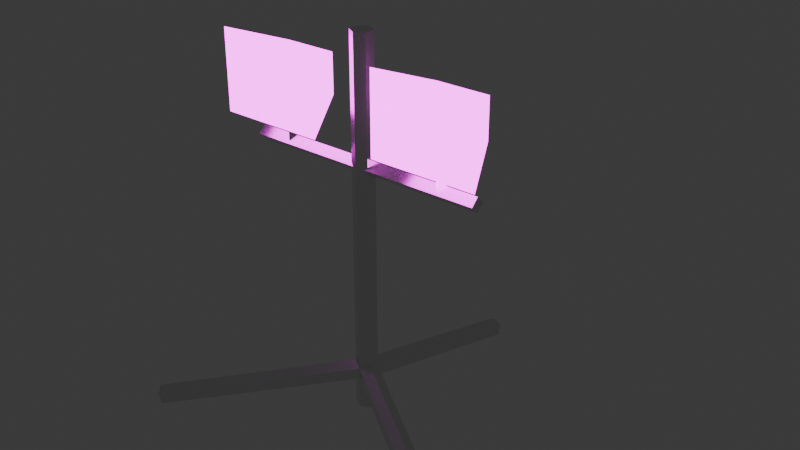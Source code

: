 # Source: floodlight.blend  (saved by Blender 4.4.32; exported with 4.5.12 LTS)
import bpy
from mathutils import Matrix  # noqa: F401  (used for matrix-valued properties, if any)

bpy.ops.wm.read_factory_settings(use_empty=True)
scene = bpy.context.scene
scene.name = 'Scene'

# ---- images (referenced by path relative to the original .blend; pixels are not part of the script)
import os
ASSET_DIR = os.environ.get("B2B_ASSET_DIR", "")  # directory of the original .blend (textures are referenced by path, not embedded)
HERE = os.path.dirname(os.path.abspath(__file__))  # packed textures are extracted next to this script under _unpacked/

def load_image(name, relpath, width, height, colorspace="sRGB"):
    """Load a texture the original file referenced (path relative to the .blend, or extracted next to this script)."""
    p = next((c for c in (os.path.join(HERE, relpath), os.path.join(ASSET_DIR, relpath)) if relpath and os.path.exists(c)), "")
    if p:
        img = bpy.data.images.load(p, check_existing=True)
        img.name = name
    else:  # same state as the original file: an image datablock whose file is absent (Cycles renders it pink)
        img = bpy.data.images.new(name, width, height)
        img.source = "FILE"
        img.filepath = "//" + (relpath or name)
    img.colorspace_settings.name = colorspace
    return img
img_flood_lamp_emissions = load_image('flood_lamp_emissions', 'flood_lamp_emissions.png', 1024, 1024, 'sRGB')

# ---- materials (node trees are filled in below, after node groups)
mat_material_001 = bpy.data.materials.new('Material.001')
mat_material_001.use_transparent_shadow = False
mat_material = bpy.data.materials.new('Material')
mat_material.alpha_threshold = 0.0
mat_material.use_transparent_shadow = False
mat_material.roughness = 0.5
mat_material.line_color = (0.0, 0.0, 0.0, 1.0)

# ---- material node trees
mat_material_001.use_nodes = True; mat_material_001.node_tree.nodes.clear()
_N = mat_material_001.node_tree.nodes; _L = mat_material_001.node_tree.links
n0 = _N.new('ShaderNodeBsdfPrincipled'); n0.name = 'Principled BSDF'; n0.location = (10, 300)
n0.inputs[1].default_value = 1.0
n0.inputs[2].default_value = 0.25
n0.inputs[3].default_value = 1.45
n1 = _N.new('ShaderNodeOutputMaterial'); n1.name = 'Material Output'; n1.location = (300, 300)
_L.new(n0.outputs[0], n1.inputs[0])
n1.is_active_output = True
mat_material.use_nodes = True; mat_material.node_tree.nodes.clear()
_N = mat_material.node_tree.nodes; _L = mat_material.node_tree.links
n0 = _N.new('ShaderNodeOutputMaterial'); n0.name = 'Material Output'; n0.location = (300, 300)
n1 = _N.new('ShaderNodeBsdfPrincipled'); n1.name = 'Principled BSDF'; n1.location = (10, 300)
n1.inputs[1].default_value = 1.0
n1.inputs[2].default_value = 0.25
n1.inputs[3].default_value = 1.45
n1.inputs[28].default_value = 5.0
n2 = _N.new('ShaderNodeTexImage'); n2.name = 'Image Texture'; n2.location = (-280, -240)
n2.image = img_flood_lamp_emissions
n2.interpolation = 'Closest'
_L.new(n1.outputs[0], n0.inputs[0])
_L.new(n2.outputs[0], n1.inputs[27])
n0.is_active_output = True

# ---- world
world_world = bpy.data.worlds.new('World'); scene.world = world_world
world_world.use_nodes = True; world_world.node_tree.nodes.clear()
_N = world_world.node_tree.nodes; _L = world_world.node_tree.links
n0 = _N.new('ShaderNodeOutputWorld'); n0.name = 'World Output'; n0.location = (300, 300)
n1 = _N.new('ShaderNodeBackground'); n1.name = 'Background'; n1.location = (10, 300)
n1.inputs[0].default_value = (0.05088, 0.05088, 0.05088, 1.0)
_L.new(n1.outputs[0], n0.inputs[0])
n0.is_active_output = True
world_world.color = (0.05088, 0.05088, 0.05088)
world_world.use_sun_shadow = False
world_world.sun_shadow_jitter_overblur = 0.0

# ---- meshes
me_cylinder = bpy.data.meshes.new('Cylinder')
me_cylinder.from_pydata([(0.0, 0.05, -0.875), (-0.575, 0.035, 0.3), (0.0, 0.9959, -0.9061), (0.575, 0.035, 0.3), (-0.575, 0.0, 0.265), (-0.8625, -0.498, -0.9061), (0.0433, 0.9894, -0.9303), (0.575, 0.0, 0.265), (-0.575, -0.035, 0.3), (0.8625, -0.498, -0.9061), (0.0, 0.05, 0.875), (0.575, -0.035, 0.3), (-0.575, 0.0, 0.335), (0.0433, 0.9765, -0.9786), (0.575, 0.0, 0.335), (-0.8785, -0.4572, -0.9303), (0.0, 0.97, -1.003), (0.0433, 0.025, -0.875), (0.8352, -0.5322, -0.9303), (-0.0433, 0.9765, -0.9786), (-0.8673, -0.4507, -0.9786), (0.0433, 0.025, 0.875), (-0.0433, 0.9894, -0.9303), (0.0433, -0.025, -0.875), (-0.8401, -0.485, -1.003), (0.824, -0.5257, -0.9786), (0.0433, -0.025, 0.875), (-0.824, -0.5257, -0.9786), (0.0, -0.05, -0.875), (-0.8352, -0.5322, -0.9303), (0.8401, -0.485, -1.003), (0.0, -0.05, 0.875), (-0.0433, -0.025, -0.875), (0.8673, -0.4507, -0.9786), (-0.0433, -0.025, 0.875), (-0.0433, 0.025, -0.875), (0.8785, -0.4572, -0.9303), (-0.0433, 0.025, 0.875), (0.0433, 0.025, -0.6718), (0.0433, 0.025, -0.7236), (0.0433, -0.025, -0.7562), (0.0433, -0.025, -0.7562), (0.0433, -0.025, -0.6527), (0.0433, -0.025, -0.6527), (2.825e-08, -0.05, -0.6718), (3.646e-08, -0.05, -0.7236), (-2.825e-08, -0.05, -0.6718), (-3.646e-08, -0.05, -0.7236), (-0.0433, -0.025, -0.7562), (-0.0433, -0.025, -0.6527), (-0.0433, -0.025, -0.7562), (-0.0433, -0.025, -0.6527), (-0.0433, 0.025, -0.7236), (-0.0433, 0.025, -0.6718), (0.0, 0.05, -0.7562), (0.0, 0.05, -0.6527), (0.0433, 0.025, -0.6718), (-0.0433, 0.025, -0.6718), (0.0433, 0.025, -0.7236), (0.0433, 0.025, -0.7236), (0.0433, 0.025, -0.6718), (0.0433, 0.025, -0.6718), (-0.0433, 0.025, -0.6718), (-0.0433, 0.025, -0.6718), (-0.0433, 0.025, -0.7236), (-0.0433, 0.025, -0.7236), (0.02598, 0.035, 0.3), (0.0433, 0.025, 0.29), (0.0433, 0.025, 0.31), (0.0433, -0.025, 0.29), (0.0433, -0.025, 0.31), (0.0433, 0.0, 0.335), (0.0433, 0.0, 0.265), (0.02598, -0.035, 0.3), (-0.02598, -0.035, 0.3), (-0.0433, -0.025, 0.29), (-0.0433, -0.025, 0.31), (-0.0433, 0.0, 0.265), (-0.0433, 0.0, 0.335), (-0.0433, 0.025, 0.29), (-0.0433, 0.025, 0.31), (-0.02598, 0.035, 0.3), (0.0, -0.05, 0.3), (0.0, 0.05, 0.3)], [], [(66, 83, 10, 21, 68), (17, 0, 54, 39), (68, 21, 26, 70, 71), (69, 42, 43, 38, 67, 72), (40, 23, 17, 39, 58, 41), (73, 82, 28, 23, 40, 45, 44, 42, 69), (74, 82, 31, 34, 76), (31, 26, 21, 10, 37, 34), (34, 37, 80, 78, 76), (79, 53, 51, 49, 75, 77), (52, 35, 32, 48, 50, 65), (83, 81, 80, 37, 10), (0, 35, 52, 54), (35, 0, 17, 23, 28, 32), (42, 44, 18, 9, 43), (45, 25, 18, 44), (41, 30, 25, 45, 40), (59, 33, 30, 41, 58, 39), (60, 36, 33), (33, 59, 61), (61, 60, 33), (60, 56, 38, 43, 9, 36), (33, 36, 9, 18, 25, 30), (53, 57, 62, 15, 5, 51), (20, 15, 62), (63, 64, 20), (62, 63, 20), (20, 64, 52, 65, 50, 24), (48, 47, 27, 24, 50), (46, 29, 27, 47), (49, 51, 5, 29, 46), (29, 5, 15, 20, 24, 27), (60, 61, 6, 2, 55, 56), (13, 6, 61, 59, 39), (13, 39, 54, 16), (52, 19, 16, 54), (64, 63, 22, 19, 52), (57, 55, 2, 22, 63, 62), (19, 22, 2, 6, 13, 16), (66, 3, 7, 72, 67), (77, 4, 1, 81, 79), (72, 7, 11, 73, 69), (75, 74, 8, 4, 77), (7, 3, 14, 11), (70, 73, 11, 14, 71), (12, 8, 74, 76, 78), (71, 14, 3, 66, 68), (81, 1, 12, 78, 80), (1, 4, 8, 12), (48, 32, 28, 82, 74, 75, 49, 46, 47), (70, 26, 31, 82, 73), (57, 53, 79, 81, 83, 55), (38, 56, 55, 83, 66, 67)])
me_cylinder.polygons.foreach_set('material_index', [0, 0, 0, 0, 0, 0, 0, 0, 0, 0, 0, 0, 0, 0, 1728, 1728, 1728, 1728, 1728, 1728, 1728, 1728, 1728, 1728, 1728, 1728, 1728, 1728, 1728, 1728, 1728, 1728, 1728, 1728, 1728, 1728, 1728, 1728, 1728, 1728, 1728, 1728, 1728, 1728, 1728, 1728, 1728, 1728, 1728, 0, 0, 0, 0])
_uv = me_cylinder.uv_layers.new(name='UVMap')
_uv.uv.foreach_set('vector', [0.9, 0.8357, 1.0, 0.8357, 1.0, 1.0, 0.8333, 1.0, 0.8333, 0.8386, 0.8333, 0.5, 1.0, 0.5, 1.0, 0.5339, 0.8333, 0.5433, 0.8333, 0.8386, 0.8333, 1.0, 0.6667, 1.0, 0.6667, 0.8386, 0.75, 0.8457, 0.6667, 0.8329, 0.6667, 0.5635, 0.6667, 0.5635, 0.8333, 0.558, 0.8333, 0.8329, 0.75, 0.8257, 0.6667, 0.5339, 0.6667, 0.5, 0.8333, 0.5, 0.8333, 0.5433, 0.8333, 0.5433, 0.6667, 0.5339, 0.6, 0.8357, 0.5, 0.8357, 0.5, 0.5, 0.6667, 0.5, 0.6667, 0.5339, 0.5, 0.5433, 0.5, 0.558, 0.6667, 0.5635, 0.6667, 0.8329, 0.4, 0.8357, 0.5, 0.8357, 0.5, 1.0, 0.3333, 1.0, 0.3333, 0.8386, 0.25, 0.01, 0.4578, 0.13, 0.4578, 0.37, 0.25, 0.49, 0.04215, 0.37, 0.04215, 0.13, 0.3333, 1.0, 0.1667, 1.0, 0.1667, 0.8386, 0.25, 0.8457, 0.3333, 0.8386, 0.1667, 0.8329, 0.1667, 0.558, 0.3333, 0.5635, 0.3333, 0.5635, 0.3333, 0.8329, 0.25, 0.8257, 0.1667, 0.5433, 0.1667, 0.5, 0.3333, 0.5, 0.3333, 0.5339, 0.3333, 0.5339, 0.1667, 0.5433, -8.941e-08, 0.8357, 0.1, 0.8357, 0.1667, 0.8386, 0.1667, 1.0, -8.941e-08, 1.0, -8.941e-08, 0.5, 0.1667, 0.5, 0.1667, 0.5433, -8.941e-08, 0.5339, 0.5422, 0.37, 0.75, 0.49, 0.9578, 0.37, 0.9578, 0.13, 0.75, 0.01, 0.5422, 0.13, 1.0, 0.9896, 0.8333, 0.9992, 0.8333, 0.5, 1.0, 0.5, 1.0, 0.9896, 0.6667, 0.9925, 0.6667, 0.5, 0.8333, 0.5, 0.8333, 0.9992, 0.5, 0.9762, 0.5, 0.5, 0.6667, 0.5, 0.6667, 0.9925, 0.5, 0.9762, 0.3333, 0.9925, 0.3333, 0.5, 0.5, 0.5, 0.5, 0.9762, 0.3333, 0.9925, 0.3333, 0.9925, 0.1667, 0.9992, 0.1667, 0.5, 0.3333, 0.5, 0.3333, 0.5, 0.3333, 0.9925, 0.1667, 0.9992, 0.1667, 0.9992, 0.1667, 0.9992, 0.3333, 0.5, 0.1667, 0.9992, 0.1667, 0.9992, 0.1667, 0.9992, -8.941e-08, 0.9896, -8.941e-08, 0.5, 0.1667, 0.5, 0.5422, 0.13, 0.5422, 0.37, 0.75, 0.49, 0.9578, 0.37, 0.9578, 0.13, 0.75, 0.01, 0.8333, 0.9992, 0.8333, 0.9992, 0.8333, 0.9992, 0.8333, 0.5, 1.0, 0.5, 1.0, 0.9896, 0.6667, 0.5, 0.8333, 0.5, 0.8333, 0.9992, 0.8333, 0.9992, 0.6667, 0.9925, 0.6667, 0.5, 0.8333, 0.9992, 0.8333, 0.9992, 0.6667, 0.5, 0.6667, 0.5, 0.6667, 0.9925, 0.6667, 0.9925, 0.6667, 0.9925, 0.5, 0.9762, 0.5, 0.5, 0.5, 0.9762, 0.3333, 0.9925, 0.3333, 0.5, 0.5, 0.5, 0.5, 0.9762, 0.1667, 0.9992, 0.1667, 0.5, 0.3333, 0.5, 0.3333, 0.9925, -8.941e-08, 0.9896, -8.941e-08, 0.9896, -8.941e-08, 0.5, 0.1667, 0.5, 0.1667, 0.9992, 0.5422, 0.37, 0.75, 0.49, 0.9578, 0.37, 0.9578, 0.13, 0.75, 0.01, 0.5422, 0.13, 0.8333, 0.9992, 0.8333, 0.9992, 0.8333, 0.5, 1.0, 0.5, 1.0, 0.9896, 0.8333, 0.9992, 0.6667, 0.5, 0.8333, 0.5, 0.8333, 0.9992, 0.6667, 0.9925, 0.6667, 0.9925, 0.6667, 0.5, 0.6667, 0.9925, 0.5, 0.9762, 0.5, 0.5, 0.3333, 0.9925, 0.3333, 0.5, 0.5, 0.5, 0.5, 0.9762, 0.3333, 0.9925, 0.1667, 0.9992, 0.1667, 0.5, 0.3333, 0.5, 0.3333, 0.9925, 0.1667, 0.9992, -8.941e-08, 0.9896, -8.941e-08, 0.5, 0.1667, 0.5, 0.1667, 0.9992, 0.1667, 0.9992, 0.5422, 0.13, 0.5422, 0.37, 0.75, 0.49, 0.9578, 0.37, 0.9578, 0.13, 0.75, 0.01, 1.0, 0.7613, 1.0, 1.0, 0.75, 1.0, 0.75, 0.7688, 0.9286, 0.7688, 0.75, 0.7312, 0.75, 0.5, 1.0, 0.5, 1.0, 0.7387, 0.9286, 0.7312, 0.75, 0.7688, 0.75, 1.0, 0.5, 1.0, 0.5, 0.7613, 0.5714, 0.7688, 0.5714, 0.7312, 0.5, 0.7387, 0.5, 0.5, 0.75, 0.5, 0.75, 0.7312, 0.49, 0.25, 0.25, 0.49, 0.49, 0.25, 0.25, 0.01, 0.4286, 0.7688, 0.5, 0.7613, 0.5, 1.0, 0.25, 1.0, 0.25, 0.7688, 0.25, 0.5, 0.5, 0.5, 0.5, 0.7387, 0.4286, 0.7312, 0.25, 0.7312, 0.25, 0.7688, 0.25, 1.0, 0.0, 1.0, 0.0, 0.7613, 0.07143, 0.7688, 0.0, 0.7387, 0.0, 0.5, 0.25, 0.5, 0.25, 0.7312, 0.07143, 0.7312, 0.75, 0.49, 0.51, 0.25, 0.75, 0.01, 0.51, 0.25, 0.3333, 0.5339, 0.3333, 0.5, 0.5, 0.5, 0.5, 0.8357, 0.4, 0.8357, 0.3333, 0.8329, 0.3333, 0.5635, 0.5, 0.558, 0.5, 0.5433, 0.6667, 0.8386, 0.6667, 1.0, 0.5, 1.0, 0.5, 0.8357, 0.6, 0.8357, 0.1667, 0.558, 0.1667, 0.558, 0.1667, 0.8329, 0.1, 0.8357, -8.941e-08, 0.8357, -8.941e-08, 0.5635, 0.8333, 0.558, 0.8333, 0.558, 1.0, 0.5635, 1.0, 0.8357, 0.9, 0.8357, 0.8333, 0.8329])
_ca = me_cylinder.color_attributes.new('Attribute', 'BYTE_COLOR', 'CORNER')
_ca.data.foreach_set('color', [1.0, 1.0, 1.0, 1.0, 0.7991, 0.7991, 0.7991, 1.0, 1.0, 1.0, 1.0, 1.0, 1.0, 1.0, 1.0, 1.0, 1.0, 1.0, 1.0, 1.0, 1.0, 1.0, 1.0, 1.0, 1.0, 1.0, 1.0, 1.0, 0.521, 0.521, 0.521, 1.0, 0.521, 0.521, 0.521, 1.0, 1.0, 1.0, 1.0, 1.0, 1.0, 1.0, 1.0, 1.0, 1.0, 1.0, 1.0, 1.0, 1.0, 1.0, 1.0, 1.0, 1.0, 1.0, 1.0, 1.0, 1.0, 1.0, 1.0, 1.0, 0.521, 0.521, 0.521, 1.0, 0.521, 0.521, 0.521, 1.0, 0.521, 0.521, 0.521, 1.0, 1.0, 1.0, 1.0, 1.0, 1.0, 1.0, 1.0, 1.0, 0.521, 0.521, 0.521, 1.0, 1.0, 1.0, 1.0, 1.0, 1.0, 1.0, 1.0, 1.0, 0.521, 0.521, 0.521, 1.0, 0.521, 0.521, 0.521, 1.0, 0.521, 0.521, 0.521, 1.0, 1.0, 1.0, 1.0, 1.0, 0.956, 0.956, 0.956, 1.0, 0.8388, 0.8388, 0.8388, 1.0, 1.0, 1.0, 1.0, 1.0, 0.521, 0.521, 0.521, 1.0, 0.521, 0.521, 0.521, 1.0, 0.521, 0.521, 0.521, 1.0, 0.521, 0.521, 0.521, 1.0, 1.0, 1.0, 1.0, 1.0, 1.0, 1.0, 1.0, 1.0, 0.956, 0.956, 0.956, 1.0, 1.0, 1.0, 1.0, 1.0, 1.0, 1.0, 1.0, 1.0, 1.0, 1.0, 1.0, 1.0, 1.0, 1.0, 1.0, 1.0, 1.0, 1.0, 1.0, 1.0, 1.0, 1.0, 1.0, 1.0, 1.0, 1.0, 1.0, 1.0, 1.0, 1.0, 1.0, 1.0, 1.0, 1.0, 1.0, 1.0, 1.0, 1.0, 1.0, 1.0, 1.0, 1.0, 1.0, 1.0, 1.0, 1.0, 1.0, 1.0, 1.0, 1.0, 1.0, 1.0, 1.0, 1.0, 1.0, 1.0, 1.0, 1.0, 1.0, 1.0, 0.521, 0.521, 0.521, 1.0, 0.521, 0.521, 0.521, 1.0, 0.521, 0.521, 0.521, 1.0, 1.0, 1.0, 1.0, 1.0, 1.0, 1.0, 1.0, 1.0, 0.521, 0.521, 0.521, 1.0, 1.0, 1.0, 1.0, 1.0, 0.8796, 0.8796, 0.8796, 1.0, 0.521, 0.521, 0.521, 1.0, 0.521, 0.521, 0.521, 1.0, 0.521, 0.521, 0.521, 1.0, 0.7991, 0.7991, 0.7991, 1.0, 1.0, 1.0, 1.0, 1.0, 1.0, 1.0, 1.0, 1.0, 1.0, 1.0, 1.0, 1.0, 1.0, 1.0, 1.0, 1.0, 1.0, 1.0, 1.0, 1.0, 1.0, 1.0, 1.0, 1.0, 0.521, 0.521, 0.521, 1.0, 0.521, 0.521, 0.521, 1.0, 1.0, 1.0, 1.0, 1.0, 1.0, 1.0, 1.0, 1.0, 1.0, 1.0, 1.0, 1.0, 1.0, 1.0, 1.0, 1.0, 0.8388, 0.8388, 0.8388, 1.0, 0.8796, 0.8796, 0.8796, 1.0, 0.521, 0.521, 0.521, 1.0, 0.521, 0.521, 0.521, 1.0, 1.0, 1.0, 1.0, 1.0, 1.0, 1.0, 1.0, 1.0, 0.521, 0.521, 0.521, 1.0, 0.521, 0.521, 0.521, 1.0, 1.0, 1.0, 1.0, 1.0, 1.0, 1.0, 1.0, 1.0, 0.521, 0.521, 0.521, 1.0, 0.521, 0.521, 0.521, 1.0, 1.0, 1.0, 1.0, 1.0, 1.0, 1.0, 1.0, 1.0, 0.521, 0.521, 0.521, 1.0, 0.521, 0.521, 0.521, 1.0, 0.521, 0.521, 0.521, 1.0, 1.0, 1.0, 1.0, 1.0, 1.0, 1.0, 1.0, 1.0, 0.521, 0.521, 0.521, 1.0, 0.521, 0.521, 0.521, 1.0, 0.521, 0.521, 0.521, 1.0, 0.521, 0.521, 0.521, 1.0, 1.0, 1.0, 1.0, 1.0, 1.0, 1.0, 1.0, 1.0, 1.0, 1.0, 1.0, 1.0, 0.521, 0.521, 0.521, 1.0, 0.521, 0.521, 0.521, 1.0, 0.521, 0.521, 0.521, 1.0, 0.521, 0.521, 0.521, 1.0, 1.0, 1.0, 1.0, 1.0, 0.521, 0.521, 0.521, 1.0, 0.521, 0.521, 0.521, 1.0, 0.521, 0.521, 0.521, 1.0, 0.521, 0.521, 0.521, 1.0, 1.0, 1.0, 1.0, 1.0, 1.0, 1.0, 1.0, 1.0, 1.0, 1.0, 1.0, 1.0, 1.0, 1.0, 1.0, 1.0, 1.0, 1.0, 1.0, 1.0, 1.0, 1.0, 1.0, 1.0, 1.0, 1.0, 1.0, 1.0, 1.0, 1.0, 1.0, 1.0, 0.521, 0.521, 0.521, 1.0, 0.521, 0.521, 0.521, 1.0, 0.521, 0.521, 0.521, 1.0, 1.0, 1.0, 1.0, 1.0, 1.0, 1.0, 1.0, 1.0, 0.521, 0.521, 0.521, 1.0, 1.0, 1.0, 1.0, 1.0, 1.0, 1.0, 1.0, 1.0, 0.521, 0.521, 0.521, 1.0, 0.521, 0.521, 0.521, 1.0, 0.521, 0.521, 0.521, 1.0, 1.0, 1.0, 1.0, 1.0, 0.521, 0.521, 0.521, 1.0, 0.521, 0.521, 0.521, 1.0, 1.0, 1.0, 1.0, 1.0, 1.0, 1.0, 1.0, 1.0, 0.521, 0.521, 0.521, 1.0, 0.521, 0.521, 0.521, 1.0, 0.521, 0.521, 0.521, 1.0, 0.521, 0.521, 0.521, 1.0, 1.0, 1.0, 1.0, 1.0, 0.521, 0.521, 0.521, 1.0, 0.521, 0.521, 0.521, 1.0, 1.0, 1.0, 1.0, 1.0, 1.0, 1.0, 1.0, 1.0, 0.521, 0.521, 0.521, 1.0, 0.521, 0.521, 0.521, 1.0, 1.0, 1.0, 1.0, 1.0, 1.0, 1.0, 1.0, 1.0, 0.521, 0.521, 0.521, 1.0, 0.521, 0.521, 0.521, 1.0, 0.521, 0.521, 0.521, 1.0, 1.0, 1.0, 1.0, 1.0, 1.0, 1.0, 1.0, 1.0, 0.521, 0.521, 0.521, 1.0, 1.0, 1.0, 1.0, 1.0, 1.0, 1.0, 1.0, 1.0, 1.0, 1.0, 1.0, 1.0, 1.0, 1.0, 1.0, 1.0, 1.0, 1.0, 1.0, 1.0, 1.0, 1.0, 1.0, 1.0, 0.521, 0.521, 0.521, 1.0, 0.521, 0.521, 0.521, 1.0, 1.0, 1.0, 1.0, 1.0, 1.0, 1.0, 1.0, 1.0, 0.521, 0.521, 0.521, 1.0, 0.521, 0.521, 0.521, 1.0, 1.0, 1.0, 1.0, 1.0, 1.0, 1.0, 1.0, 1.0, 0.521, 0.521, 0.521, 1.0, 0.521, 0.521, 0.521, 1.0, 0.521, 0.521, 0.521, 1.0, 1.0, 1.0, 1.0, 1.0, 0.521, 0.521, 0.521, 1.0, 0.521, 0.521, 0.521, 1.0, 1.0, 1.0, 1.0, 1.0, 0.521, 0.521, 0.521, 1.0, 1.0, 1.0, 1.0, 1.0, 1.0, 1.0, 1.0, 1.0, 0.521, 0.521, 0.521, 1.0, 0.521, 0.521, 0.521, 1.0, 0.521, 0.521, 0.521, 1.0, 1.0, 1.0, 1.0, 1.0, 1.0, 1.0, 1.0, 1.0, 0.521, 0.521, 0.521, 1.0, 0.521, 0.521, 0.521, 1.0, 0.521, 0.521, 0.521, 1.0, 1.0, 1.0, 1.0, 1.0, 1.0, 1.0, 1.0, 1.0, 0.521, 0.521, 0.521, 1.0, 0.521, 0.521, 0.521, 1.0, 1.0, 1.0, 1.0, 1.0, 1.0, 1.0, 1.0, 1.0, 1.0, 1.0, 1.0, 1.0, 1.0, 1.0, 1.0, 1.0, 1.0, 1.0, 1.0, 1.0, 1.0, 1.0, 1.0, 1.0, 1.0, 1.0, 1.0, 1.0, 1.0, 1.0, 1.0, 1.0, 1.0, 1.0, 1.0, 1.0, 1.0, 1.0, 1.0, 1.0, 1.0, 1.0, 1.0, 1.0, 1.0, 1.0, 1.0, 1.0, 1.0, 1.0, 1.0, 1.0, 1.0, 1.0, 1.0, 1.0, 1.0, 1.0, 1.0, 1.0, 1.0, 1.0, 1.0, 1.0, 1.0, 1.0, 1.0, 1.0, 1.0, 1.0, 1.0, 1.0, 1.0, 1.0, 1.0, 1.0, 1.0, 1.0, 1.0, 1.0, 1.0, 1.0, 1.0, 1.0, 1.0, 1.0, 1.0, 1.0, 1.0, 1.0, 1.0, 1.0, 1.0, 1.0, 1.0, 1.0, 1.0, 1.0, 1.0, 1.0, 1.0, 1.0, 1.0, 1.0, 1.0, 1.0, 1.0, 1.0, 1.0, 1.0, 1.0, 1.0, 1.0, 1.0, 1.0, 1.0, 1.0, 1.0, 1.0, 1.0, 1.0, 1.0, 1.0, 1.0, 1.0, 1.0, 1.0, 1.0, 1.0, 1.0, 1.0, 1.0, 1.0, 1.0, 1.0, 1.0, 1.0, 1.0, 1.0, 1.0, 1.0, 1.0, 1.0, 1.0, 1.0, 1.0, 1.0, 1.0, 1.0, 1.0, 1.0, 1.0, 1.0, 1.0, 1.0, 1.0, 1.0, 1.0, 1.0, 1.0, 1.0, 1.0, 1.0, 1.0, 1.0, 1.0, 1.0, 1.0, 1.0, 1.0, 1.0, 1.0, 1.0, 1.0, 1.0, 1.0, 1.0, 1.0, 1.0, 1.0, 1.0, 1.0, 1.0, 1.0, 1.0, 1.0, 1.0, 1.0, 1.0, 1.0, 1.0, 1.0, 1.0, 1.0, 1.0, 1.0, 1.0, 1.0, 1.0, 1.0, 1.0, 1.0, 1.0, 1.0, 1.0, 1.0, 1.0, 1.0, 1.0, 1.0, 1.0, 1.0, 1.0, 1.0, 1.0, 1.0, 0.521, 0.521, 0.521, 1.0, 0.8796, 0.8796, 0.8796, 1.0, 0.8388, 0.8388, 0.8388, 1.0, 0.956, 0.956, 0.956, 1.0, 1.0, 1.0, 1.0, 1.0, 1.0, 1.0, 1.0, 1.0, 0.521, 0.521, 0.521, 1.0, 0.521, 0.521, 0.521, 1.0, 0.521, 0.521, 0.521, 1.0, 1.0, 1.0, 1.0, 1.0, 1.0, 1.0, 1.0, 1.0, 1.0, 1.0, 1.0, 1.0, 0.956, 0.956, 0.956, 1.0, 1.0, 1.0, 1.0, 1.0, 0.521, 0.521, 0.521, 1.0, 0.521, 0.521, 0.521, 1.0, 1.0, 1.0, 1.0, 1.0, 1.0, 1.0, 1.0, 1.0, 0.7991, 0.7991, 0.7991, 1.0, 0.521, 0.521, 0.521, 1.0, 0.521, 0.521, 0.521, 1.0, 0.521, 0.521, 0.521, 1.0, 0.521, 0.521, 0.521, 1.0, 0.7991, 0.7991, 0.7991, 1.0, 1.0, 1.0, 1.0, 1.0, 1.0, 1.0, 1.0, 1.0])
me_cylinder.materials.append(mat_material_001)
me_cylinder.use_paint_bone_selection = False
me_cylinder.use_paint_mask_vertex = True
me_cylinder.update()
me_cube_001 = bpy.data.meshes.new('Cube.001')
me_cube_001.from_pydata([(-0.25, -0.125, -0.1875), (-0.25, -0.125, 0.1875), (-0.125, 0.125, -0.09375), (-0.125, 0.125, 0.09375), (0.25, -0.125, -0.1875), (0.25, -0.125, 0.1875), (0.125, 0.125, -0.09375), (0.125, 0.125, 0.09375)], [], [(0, 1, 3, 2), (2, 3, 7, 6), (6, 7, 5, 4), (4, 5, 1, 0), (2, 6, 4, 0), (7, 3, 1, 5)])
_uv = me_cube_001.uv_layers.new(name='UVMap')
_uv.uv.foreach_set('vector', [0.375, 0.0, 0.625, 0.0, 0.625, 0.25, 0.375, 0.25, 0.375, 0.25, 0.625, 0.25, 0.625, 0.5, 0.375, 0.5, 0.375, 0.5, 0.625, 0.5, 0.625, 0.75, 0.375, 0.75, 0.375, 0.75, 0.625, 0.75, 0.625, 1.0, 0.375, 1.0, 0.125, 0.5, 0.375, 0.5, 0.375, 0.75, 0.125, 0.75, 0.625, 0.5, 0.875, 0.5, 0.875, 0.75, 0.625, 0.75])
me_cube_001.materials.append(mat_material)
me_cube_001.update()
me_cube_003 = bpy.data.meshes.new('Cube.003')
me_cube_003.from_pydata([(-0.25, -0.125, -0.1875), (-0.25, -0.125, 0.1875), (-0.125, 0.125, -0.09375), (-0.125, 0.125, 0.09375), (0.25, -0.125, -0.1875), (0.25, -0.125, 0.1875), (0.125, 0.125, -0.09375), (0.125, 0.125, 0.09375)], [], [(0, 1, 3, 2), (2, 3, 7, 6), (6, 7, 5, 4), (4, 5, 1, 0), (2, 6, 4, 0), (7, 3, 1, 5)])
_uv = me_cube_003.uv_layers.new(name='UVMap')
_uv.uv.foreach_set('vector', [0.375, 0.0, 0.625, 0.0, 0.625, 0.25, 0.375, 0.25, 0.375, 0.25, 0.625, 0.25, 0.625, 0.5, 0.375, 0.5, 0.375, 0.5, 0.625, 0.5, 0.625, 0.75, 0.375, 0.75, 0.375, 0.75, 0.625, 0.75, 0.625, 1.0, 0.375, 1.0, 0.125, 0.5, 0.375, 0.5, 0.375, 0.75, 0.125, 0.75, 0.625, 0.5, 0.875, 0.5, 0.875, 0.75, 0.625, 0.75])
me_cube_003.materials.append(mat_material)
me_cube_003.update()
me_cylinder_005 = bpy.data.meshes.new('Cylinder.005')
me_cylinder_005.from_pydata([(0.0, 0.025, -0.075), (0.0, 0.025, 0.125), (0.025, 0.0, -0.075), (0.025, 0.0, 0.125), (0.0, -0.025, -0.075), (0.0, -0.025, 0.125), (-0.025, 0.0, -0.075), (-0.025, 0.0, 0.125)], [], [(0, 1, 3, 2), (2, 3, 5, 4), (3, 1, 7, 5), (4, 5, 7, 6), (6, 7, 1, 0), (0, 2, 4, 6)])
_uv = me_cylinder_005.uv_layers.new(name='UVMap')
_uv.uv.foreach_set('vector', [1.0, 0.5, 1.0, 1.0, 0.75, 1.0, 0.75, 0.5, 0.75, 0.5, 0.75, 1.0, 0.5, 1.0, 0.5, 0.5, 0.49, 0.25, 0.25, 0.49, 0.01, 0.25, 0.25, 0.01, 0.5, 0.5, 0.5, 1.0, 0.25, 1.0, 0.25, 0.5, 0.25, 0.5, 0.25, 1.0, 0.0, 1.0, 0.0, 0.5, 0.75, 0.49, 0.99, 0.25, 0.75, 0.01, 0.51, 0.25])
me_cylinder_005.materials.append(mat_material_001)
me_cylinder_005.update()
me_cylinder_006 = bpy.data.meshes.new('Cylinder.006')
me_cylinder_006.from_pydata([(0.0, 0.025, -0.075), (0.0, 0.025, 0.125), (0.025, 0.0, -0.075), (0.025, 0.0, 0.125), (0.0, -0.025, -0.075), (0.0, -0.025, 0.125), (-0.025, 0.0, -0.075), (-0.025, 0.0, 0.125)], [], [(0, 1, 3, 2), (2, 3, 5, 4), (3, 1, 7, 5), (4, 5, 7, 6), (6, 7, 1, 0), (0, 2, 4, 6)])
_uv = me_cylinder_006.uv_layers.new(name='UVMap')
_uv.uv.foreach_set('vector', [1.0, 0.5, 1.0, 1.0, 0.75, 1.0, 0.75, 0.5, 0.75, 0.5, 0.75, 1.0, 0.5, 1.0, 0.5, 0.5, 0.49, 0.25, 0.25, 0.49, 0.01, 0.25, 0.25, 0.01, 0.5, 0.5, 0.5, 1.0, 0.25, 1.0, 0.25, 0.5, 0.25, 0.5, 0.25, 1.0, 0.0, 1.0, 0.0, 0.5, 0.75, 0.49, 0.99, 0.25, 0.75, 0.01, 0.51, 0.25])
me_cylinder_006.materials.append(mat_material)
me_cylinder_006.update()

# ---- objects
ob_stand = bpy.data.objects.new('Stand', me_cylinder)
ob_lamp_l = bpy.data.objects.new('Lamp_L', me_cube_001)
ob_lamp_r = bpy.data.objects.new('Lamp_R', me_cube_003)
ob_neck_l = bpy.data.objects.new('Neck_L', me_cylinder_005)
ob_neck_r = bpy.data.objects.new('Neck_R', me_cylinder_006)

# ---- transforms, parenting, visibility, modifiers, constraints
ob_stand.location = (0.0, 0.0, 0.0)
ob_lamp_l.parent = ob_neck_l
ob_lamp_l.location = (0.0, 0.0, 0.225)
ob_lamp_r.parent = ob_neck_r
ob_lamp_r.location = (0.0, 0.0, 0.225)
ob_neck_l.parent = ob_stand
ob_neck_l.location = (-0.4, 0.0, 0.375)
ob_neck_r.parent = ob_stand
ob_neck_r.location = (0.4, 0.0, 0.375)

# ---- collection membership
scene.collection.objects.link(ob_stand)
scene.collection.objects.link(ob_lamp_l)
scene.collection.objects.link(ob_lamp_r)
scene.collection.objects.link(ob_neck_l)
scene.collection.objects.link(ob_neck_r)

# ---- scene / render settings (as saved in the file)
scene.frame_start = 1; scene.frame_end = 250; scene.frame_set(1)
scene.render.engine = 'BLENDER_EEVEE_NEXT'
scene.cycles.sampling_pattern = 'TABULATED_SOBOL'
bpy.context.view_layer.update()

# ---- added for rendering (the .blend has no active camera): camera
cam_auto = bpy.data.cameras.new('AutoCamera')
cam_auto.lens = 50.0
cam_auto.sensor_width = 36.0
cam_auto.clip_end = 1000.0
ob_auto_camera = bpy.data.objects.new('AutoCamera', cam_auto)
scene.collection.objects.link(ob_auto_camera)
ob_auto_camera.location = (2.76767, -3.08936, 2.15028)
ob_auto_camera.rotation_euler = (1.09748, -7.21219e-08, 0.694738)
scene.camera = ob_auto_camera
bpy.context.view_layer.update()
